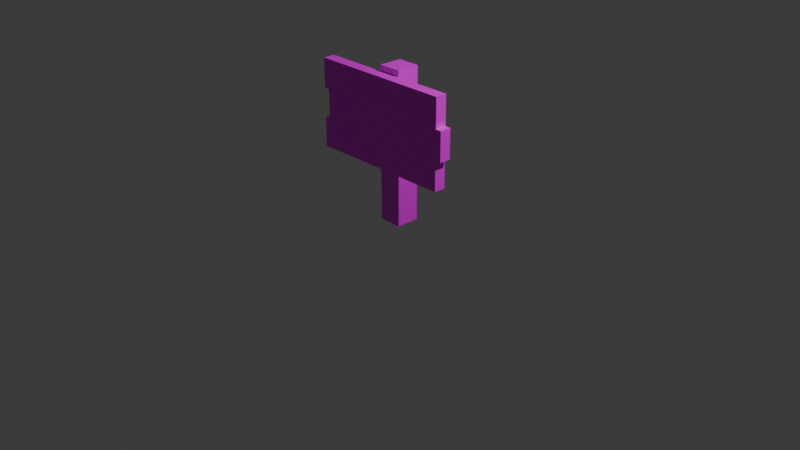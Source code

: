 # Source: Sign.blend  (saved by Blender 4.5.91; exported with 4.5.12 LTS)
import bpy
from mathutils import Matrix  # noqa: F401  (used for matrix-valued properties, if any)

bpy.ops.wm.read_factory_settings(use_empty=True)
scene = bpy.context.scene
scene.name = 'Scene'

# ---- collections
col_collection = bpy.data.collections.new('Collection'); scene.collection.children.link(col_collection)

# ---- images (referenced by path relative to the original .blend; pixels are not part of the script)
import os
ASSET_DIR = os.environ.get("B2B_ASSET_DIR", "")  # directory of the original .blend (textures are referenced by path, not embedded)
HERE = os.path.dirname(os.path.abspath(__file__))  # packed textures are extracted next to this script under _unpacked/

def load_image(name, relpath, width, height, colorspace="sRGB"):
    """Load a texture the original file referenced (path relative to the .blend, or extracted next to this script)."""
    p = next((c for c in (os.path.join(HERE, relpath), os.path.join(ASSET_DIR, relpath)) if relpath and os.path.exists(c)), "")
    if p:
        img = bpy.data.images.load(p, check_existing=True)
        img.name = name
    else:  # same state as the original file: an image datablock whose file is absent (Cycles renders it pink)
        img = bpy.data.images.new(name, width, height)
        img.source = "FILE"
        img.filepath = "//" + (relpath or name)
    img.colorspace_settings.name = colorspace
    return img
img_tex_sign_png = load_image('tex_sign.png', 'tex_sign.png', 1024, 1024, 'sRGB')
img_pixeltexturegrid_16_png = load_image('PixelTextureGrid_16.png', 'text_sign_note.png', 1024, 1024, 'sRGB')

# ---- materials (node trees are filled in below, after node groups)
mat_m_sign = bpy.data.materials.new('m_sign')
mat_material_001 = bpy.data.materials.new('Material.001')

# ---- material node trees
mat_m_sign.use_nodes = True; mat_m_sign.node_tree.nodes.clear()
_N = mat_m_sign.node_tree.nodes; _L = mat_m_sign.node_tree.links
n0 = _N.new('ShaderNodeBsdfPrincipled'); n0.name = 'Principled BSDF'; n0.location = (-200, 100)
n1 = _N.new('ShaderNodeOutputMaterial'); n1.name = 'Material Output'; n1.location = (200, 100)
n2 = _N.new('ShaderNodeTexImage'); n2.name = 'Image Texture'; n2.location = (-490, 80)
n2.image = img_tex_sign_png
n2.interpolation = 'Closest'
_L.new(n0.outputs[0], n1.inputs[0])
_L.new(n2.outputs[0], n0.inputs[0])
n1.is_active_output = True
mat_material_001.use_nodes = True; mat_material_001.node_tree.nodes.clear()
_N = mat_material_001.node_tree.nodes; _L = mat_material_001.node_tree.links
n0 = _N.new('ShaderNodeBsdfPrincipled'); n0.name = 'Principled BSDF'; n0.location = (-200, 100)
n1 = _N.new('ShaderNodeOutputMaterial'); n1.name = 'Material Output'; n1.location = (200, 100)
n2 = _N.new('ShaderNodeTexImage'); n2.name = 'Image Texture'; n2.location = (-490, 80)
n2.image = img_pixeltexturegrid_16_png
n2.interpolation = 'Closest'
_L.new(n0.outputs[0], n1.inputs[0])
_L.new(n2.outputs[0], n0.inputs[0])
n1.is_active_output = True

# ---- world
world_world = bpy.data.worlds.new('World'); scene.world = world_world
world_world.use_nodes = True; world_world.node_tree.nodes.clear()
_N = world_world.node_tree.nodes; _L = world_world.node_tree.links
n0 = _N.new('ShaderNodeOutputWorld'); n0.name = 'World Output'; n0.location = (200, 100)
n1 = _N.new('ShaderNodeBackground'); n1.name = 'Background'; n1.location = (-200, 100)
n1.inputs[0].default_value = (0.05088, 0.05088, 0.05088, 1.0)
_L.new(n1.outputs[0], n0.inputs[0])
n0.is_active_output = True
world_world.color = (0.05088, 0.05088, 0.05088)
world_world.sun_shadow_jitter_overblur = 0.0

# ---- cameras
cam_camera = bpy.data.cameras.new('Camera')
cam_camera.clip_end = 100.0
cam_camera.ortho_scale = 7.314

# ---- lights
light_light = bpy.data.lights.new('Light', 'POINT')
light_light.energy = 1000.0
light_light.shadow_soft_size = 0.1

# ---- meshes
me_cube_001 = bpy.data.meshes.new('Cube.001')
me_cube_001.from_pydata([(-0.125, -0.125, 0.0), (-0.125, -0.125, 1.625), (-0.125, 0.125, 0.0), (-0.125, 0.125, 1.625), (0.125, -0.125, 0.0), (0.125, -0.125, 1.625), (0.125, 0.125, 0.0), (0.125, 0.125, 1.625), (-0.75, -0.25, 0.625), (-0.75, -0.25, 1.562), (-0.75, -0.125, 0.625), (-0.75, -0.125, 1.562), (0.75, -0.25, 0.625), (0.75, -0.25, 1.562), (0.75, -0.125, 0.625), (0.75, -0.125, 1.562), (-0.75, -0.25, 0.9375), (-0.75, -0.25, 1.25), (-0.75, -0.125, 1.25), (-0.75, -0.125, 0.9375), (0.75, -0.125, 1.25), (0.75, -0.125, 0.9375), (0.75, -0.25, 1.25), (0.75, -0.25, 0.9375), (0.8125, -0.125, 1.25), (0.8125, -0.125, 0.9375), (0.8125, -0.25, 1.25), (0.8125, -0.25, 0.9375), (-0.8125, -0.125, 0.625), (-0.8125, -0.25, 0.625), (-0.8125, -0.25, 1.25), (-0.8125, -0.25, 1.562), (-0.8125, -0.125, 1.562), (-0.8125, -0.125, 0.9375), (-0.8125, -0.25, 0.9375), (-0.8125, -0.125, 1.25), (-0.4375, -0.2505, 0.75), (0.4375, -0.2505, 0.75), (-0.4375, -0.2505, 1.375), (0.4375, -0.2505, 1.375)], [], [(0, 1, 3, 2), (2, 3, 7, 6), (6, 7, 5, 4), (4, 5, 1, 0), (2, 6, 4, 0), (7, 3, 1, 5), (17, 9, 31, 30), (18, 11, 15, 20), (20, 15, 13, 22), (22, 13, 9, 17), (10, 14, 12, 8), (15, 11, 9, 13), (12, 23, 16, 8), (23, 22, 17, 16), (14, 21, 23, 12), (20, 22, 26, 24), (10, 19, 21, 14), (19, 18, 20, 21), (8, 16, 34, 29), (16, 17, 18, 19), (25, 24, 26, 27), (22, 23, 27, 26), (21, 20, 24, 25), (23, 21, 25, 27), (30, 31, 32, 35), (29, 34, 33, 28), (16, 19, 33, 34), (9, 11, 32, 31), (10, 8, 29, 28), (18, 17, 30, 35), (11, 18, 35, 32), (19, 10, 28, 33), (36, 37, 39, 38)])
me_cube_001.polygons.foreach_set('material_index', [0, 0, 0, 0, 0, 0, 0, 0, 0, 0, 0, 0, 0, 0, 0, 0, 0, 0, 0, 0, 0, 0, 0, 0, 0, 0, 0, 0, 0, 0, 0, 0, 1])
_uv = me_cube_001.uv_layers.new(name='UVMap')
_uv.uv.foreach_set('vector', [0.875, 0.3542, 0.875, 0.8958, 0.9583, 0.8958, 0.9583, 0.3542, 0.7917, 0.3542, 0.7917, 0.8958, 0.875, 0.8958, 0.875, 0.3542, 0.7917, 0.3542, 0.7917, 0.8958, 0.7083, 0.8958, 0.7083, 0.3542, 0.7083, 0.3542, 0.7083, 0.8958, 0.625, 0.8958, 0.625, 0.3542, 0.625, 0.9792, 0.7083, 0.9792, 0.7083, 0.8958, 0.625, 0.8958, 0.7083, 0.9792, 0.625, 0.9792, 0.625, 0.8958, 0.7083, 0.8958, 0.0625, 0.7917, 0.0625, 0.8958, 0.04167, 0.8958, 0.04167, 0.7917, 0.0625, 0.3958, 0.0625, 0.5, 0.5625, 0.5, 0.5625, 0.3958, 0.8333, 0.2292, 0.8333, 0.3333, 0.7917, 0.3333, 0.7917, 0.2292, 0.5625, 0.7917, 0.5625, 0.8958, 0.0625, 0.8958, 0.0625, 0.7917, 0.0625, 0.5208, 0.5625, 0.5208, 0.5625, 0.5625, 0.0625, 0.5625, 0.5625, 0.9583, 0.0625, 0.9583, 0.0625, 0.9167, 0.5625, 0.9167, 0.5625, 0.5833, 0.5625, 0.6875, 0.0625, 0.6875, 0.0625, 0.5833, 0.5625, 0.6875, 0.5625, 0.7917, 0.0625, 0.7917, 0.0625, 0.6875, 0.8333, 0.02083, 0.8333, 0.125, 0.7917, 0.125, 0.7917, 0.02083, 0.8958, 0.3333, 0.8958, 0.2917, 0.9167, 0.2917, 0.9167, 0.3333, 0.0625, 0.1875, 0.0625, 0.2917, 0.5625, 0.2917, 0.5625, 0.1875, 0.0625, 0.2917, 0.0625, 0.3958, 0.5625, 0.3958, 0.5625, 0.2917, 0.0625, 0.5833, 0.0625, 0.6875, 0.04167, 0.6875, 0.04167, 0.5833, 0.625, 0.125, 0.625, 0.2292, 0.6667, 0.2292, 0.6667, 0.125, 0.8333, 0.125, 0.8333, 0.2292, 0.7917, 0.2292, 0.7917, 0.125, 0.5625, 0.7917, 0.5625, 0.6875, 0.5833, 0.6875, 0.5833, 0.7917, 0.5625, 0.2917, 0.5625, 0.3958, 0.5833, 0.3958, 0.5833, 0.2917, 0.8958, 0.1875, 0.8958, 0.2292, 0.9167, 0.2292, 0.9167, 0.1875, 0.625, 0.2292, 0.625, 0.3333, 0.6667, 0.3333, 0.6667, 0.2292, 0.625, 0.02083, 0.625, 0.125, 0.6667, 0.125, 0.6667, 0.02083, 0.7292, 0.2917, 0.7292, 0.3333, 0.7083, 0.3333, 0.7083, 0.2917, 0.0625, 0.9167, 0.0625, 0.9583, 0.04167, 0.9583, 0.04167, 0.9167, 0.0625, 0.5208, 0.0625, 0.5625, 0.04167, 0.5625, 0.04167, 0.5208, 0.7292, 0.2292, 0.7292, 0.1875, 0.7083, 0.1875, 0.7083, 0.2292, 0.0625, 0.5, 0.0625, 0.3958, 0.04167, 0.3958, 0.04167, 0.5, 0.0625, 0.2917, 0.0625, 0.1875, 0.04167, 0.1875, 0.04167, 0.2917, 0.0625, 0.1875, 0.9375, 0.1875, 0.9375, 0.8125, 0.0625, 0.8125])
me_cube_001.materials.append(mat_m_sign)
me_cube_001.materials.append(mat_material_001)
me_cube_001.use_paint_bone_selection = False
me_cube_001.use_paint_mask = True
me_cube_001.update()
arm_armature = bpy.data.armatures.new('Armature')  # bones are not reproduced

# ---- objects
ob_light = bpy.data.objects.new('Light', light_light)
ob_camera = bpy.data.objects.new('Camera', cam_camera)
ob_cube = bpy.data.objects.new('Cube', me_cube_001)
ob_armature = bpy.data.objects.new('Armature', arm_armature)

# ---- transforms, parenting, visibility, modifiers, constraints
ob_light.location = (4.076, 1.005, 5.904)
ob_light.rotation_euler = (0.6503, 0.05522, 1.866)
ob_light.lock_rotations_4d = False
ob_light.empty_display_type = 'ARROWS'
ob_light.color = (0.0, 0.0, 0.0, 0.0)
ob_light.lineart.crease_threshold = 0.0
ob_camera.location = (7.359, -6.926, 4.958)
ob_camera.rotation_euler = (1.109, 0.0, 0.8149)
ob_camera.lock_rotations_4d = False
ob_camera.empty_display_type = 'ARROWS'
ob_camera.color = (0.0, 0.0, 0.0, 0.0)
ob_camera.display_type = 'WIRE'
ob_camera.lineart.crease_threshold = 0.0
ob_cube.parent = ob_armature
ob_cube.location = (0.0, 0.0, 0.0)
_vg = ob_cube.vertex_groups.new(name='Bone')
_vg.add([36, 37, 38, 39], 1.0, 'REPLACE')
_m = ob_cube.modifiers.new('Armature', 'ARMATURE')
_m.object = ob_armature
ob_armature.location = (0.0, 0.0, 0.0)
ob_armature.show_in_front = True

# ---- collection membership
col_collection.objects.link(ob_light)
col_collection.objects.link(ob_camera)
col_collection.objects.link(ob_cube)
col_collection.objects.link(ob_armature)

# ---- scene / render settings (as saved in the file)
scene.camera = ob_camera
scene.frame_start = 1; scene.frame_end = 80; scene.frame_set(1)
scene.render.engine = 'BLENDER_EEVEE_NEXT'
bpy.context.view_layer.update()
